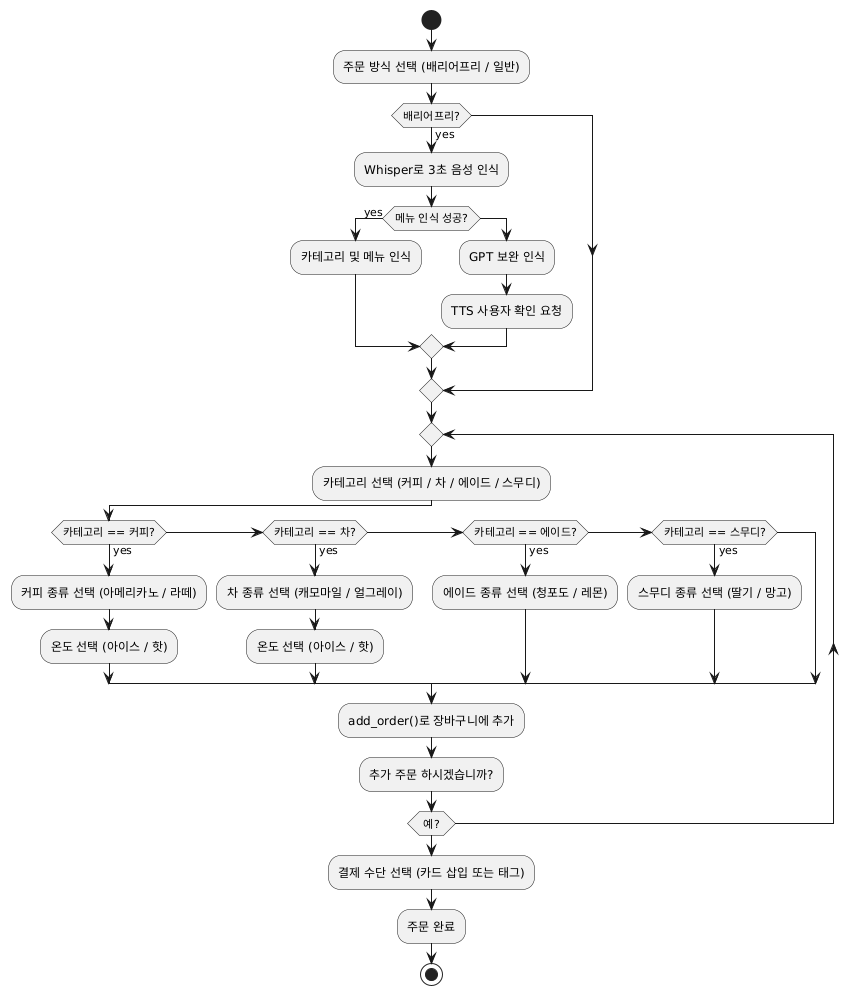

The diagram above was rendered by PlantUML. Its source (embedded in the PNG):
@startuml
start

:주문 방식 선택 (배리어프리 / 일반);

if (배리어프리?) then (yes)
  :Whisper로 3초 음성 인식;
  if (메뉴 인식 성공?) then (yes)
    :카테고리 및 메뉴 인식;
  else
    :GPT 보완 인식;
    :TTS 사용자 확인 요청;
  endif
endif

repeat
  :카테고리 선택 (커피 / 차 / 에이드 / 스무디);

  if (카테고리 == 커피?) then (yes)
    :커피 종류 선택 (아메리카노 / 라떼);
    :온도 선택 (아이스 / 핫);
  else if (카테고리 == 차?) then (yes)
    :차 종류 선택 (캐모마일 / 얼그레이);
    :온도 선택 (아이스 / 핫);
  else if (카테고리 == 에이드?) then (yes)
    :에이드 종류 선택 (청포도 / 레몬);
  else if (카테고리 == 스무디?) then (yes)
    :스무디 종류 선택 (딸기 / 망고);
  endif

  :add_order()로 장바구니에 추가;

  :추가 주문 하시겠습니까?;
repeat while (예?)

:결제 수단 선택 (카드 삽입 또는 태그);
:주문 완료;
stop
@enduml